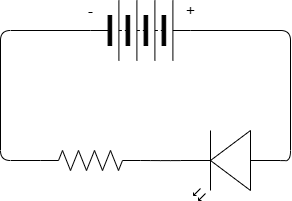

The diagram above was exported from draw.io. Its source (the exported page's mxGraphModel, read from the mxfile embedded in the PNG):
<mxGraphModel dx="690" dy="527" grid="1" gridSize="10" guides="1" tooltips="1" connect="1" arrows="1" fold="1" page="1" pageScale="1" pageWidth="827" pageHeight="1169" math="0" shadow="0">
  <root>
    <mxCell id="0" />
    <mxCell id="1" parent="0" />
    <mxCell id="4" style="edgeStyle=orthogonalEdgeStyle;html=1;exitX=1;exitY=0.5;exitDx=0;exitDy=0;entryX=0;entryY=0.57;entryDx=0;entryDy=0;entryPerimeter=0;endArrow=none;endFill=0;" edge="1" parent="1" source="2" target="3">
      <mxGeometry relative="1" as="geometry" />
    </mxCell>
    <mxCell id="2" value="" style="pointerEvents=1;verticalLabelPosition=bottom;shadow=0;dashed=0;align=center;html=1;verticalAlign=top;shape=mxgraph.electrical.miscellaneous.batteryStack;" vertex="1" parent="1">
      <mxGeometry x="330" y="80" width="100" height="60" as="geometry" />
    </mxCell>
    <mxCell id="6" style="edgeStyle=orthogonalEdgeStyle;html=1;exitX=1;exitY=0.57;exitDx=0;exitDy=0;exitPerimeter=0;entryX=1;entryY=0.5;entryDx=0;entryDy=0;entryPerimeter=0;endArrow=none;endFill=0;" edge="1" parent="1" source="3" target="5">
      <mxGeometry relative="1" as="geometry" />
    </mxCell>
    <mxCell id="3" value="" style="verticalLabelPosition=bottom;shadow=0;dashed=0;align=center;html=1;verticalAlign=top;shape=mxgraph.electrical.opto_electronics.led_2;pointerEvents=1;rotation=-180;" vertex="1" parent="1">
      <mxGeometry x="420" y="210" width="100" height="70" as="geometry" />
    </mxCell>
    <mxCell id="7" style="edgeStyle=orthogonalEdgeStyle;html=1;exitX=0;exitY=0.5;exitDx=0;exitDy=0;exitPerimeter=0;entryX=0;entryY=0.5;entryDx=0;entryDy=0;endArrow=none;endFill=0;" edge="1" parent="1" source="5" target="2">
      <mxGeometry relative="1" as="geometry">
        <Array as="points">
          <mxPoint x="240" y="240" />
          <mxPoint x="240" y="110" />
        </Array>
      </mxGeometry>
    </mxCell>
    <mxCell id="5" value="" style="pointerEvents=1;verticalLabelPosition=bottom;shadow=0;dashed=0;align=center;html=1;verticalAlign=top;shape=mxgraph.electrical.resistors.resistor_2;" vertex="1" parent="1">
      <mxGeometry x="280" y="230" width="100" height="20" as="geometry" />
    </mxCell>
    <mxCell id="8" value="+" style="text;html=1;align=center;verticalAlign=middle;resizable=0;points=[];autosize=1;strokeColor=none;fillColor=none;fontSize=16;" vertex="1" parent="1">
      <mxGeometry x="415" y="80" width="30" height="20" as="geometry" />
    </mxCell>
    <mxCell id="9" value="-" style="text;html=1;align=center;verticalAlign=middle;resizable=0;points=[];autosize=1;strokeColor=none;fillColor=none;fontSize=16;" vertex="1" parent="1">
      <mxGeometry x="320" y="80" width="20" height="20" as="geometry" />
    </mxCell>
  </root>
</mxGraphModel>